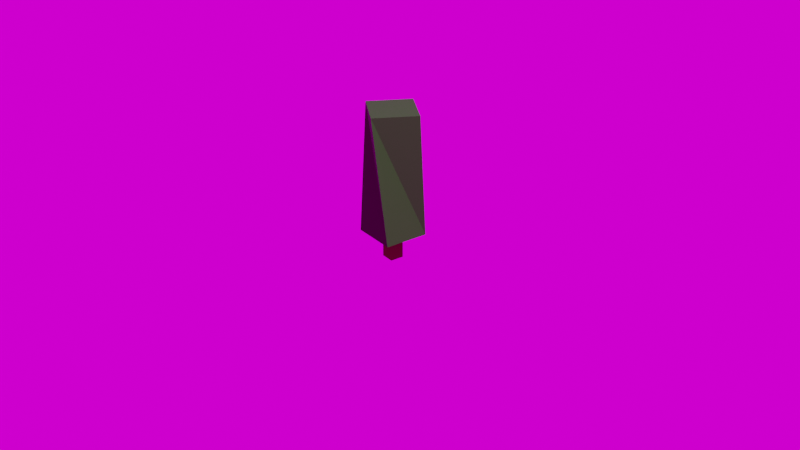 # Source: basic.blend  (saved by Blender 3.3.6; exported with 4.5.12 LTS)
import bpy
from mathutils import Matrix  # noqa: F401  (used for matrix-valued properties, if any)

bpy.ops.wm.read_factory_settings(use_empty=True)
scene = bpy.context.scene
scene.name = 'Scene'

# ---- collections
col_collection = bpy.data.collections.new('Collection'); scene.collection.children.link(col_collection)

# ---- images (referenced by path relative to the original .blend; pixels are not part of the script)
import os
ASSET_DIR = os.environ.get("B2B_ASSET_DIR", "")  # directory of the original .blend (textures are referenced by path, not embedded)
HERE = os.path.dirname(os.path.abspath(__file__))  # packed textures are extracted next to this script under _unpacked/

def load_image(name, relpath, width, height, colorspace="sRGB"):
    """Load a texture the original file referenced (path relative to the .blend, or extracted next to this script)."""
    p = next((c for c in (os.path.join(HERE, relpath), os.path.join(ASSET_DIR, relpath)) if relpath and os.path.exists(c)), "")
    if p:
        img = bpy.data.images.load(p, check_existing=True)
        img.name = name
    else:  # same state as the original file: an image datablock whose file is absent (Cycles renders it pink)
        img = bpy.data.images.new(name, width, height)
        img.source = "FILE"
        img.filepath = "//" + (relpath or name)
    img.colorspace_settings.name = colorspace
    return img
img_studio_garden_4k_hdr = load_image('studio_garden_4k.hdr', 'studio_garden_4k.hdr', 1024, 1024, 'Linear Rec.709')

# ---- materials (node trees are filled in below, after node groups)
mat_trunk = bpy.data.materials.new('Trunk')
mat_trunk.diffuse_color = (0.08714, 0.03997, 0.0212, 1.0)
mat_leaf = bpy.data.materials.new('Leaf')
mat_leaf.diffuse_color = (0.02764, 0.1282, 0.01591, 1.0)

# ---- node groups
ng_gltf_material_output = bpy.data.node_groups.new('glTF Material Output', 'ShaderNodeTree')
_s = ng_gltf_material_output.interface.new_socket(name='Occlusion', in_out='INPUT', socket_type='NodeSocketFloat')
_s = ng_gltf_material_output.interface.new_socket(name='Thickness', in_out='INPUT', socket_type='NodeSocketFloat')
_s = ng_gltf_material_output.interface.new_socket(name='Specular', in_out='INPUT', socket_type='NodeSocketFloat')
_s.default_value = 1.0
_s = ng_gltf_material_output.interface.new_socket(name='Specular Color', in_out='INPUT', socket_type='NodeSocketColor')
_s.default_value = (1.0, 1.0, 1.0, 1.0)
_N = ng_gltf_material_output.nodes; _L = ng_gltf_material_output.links
n0 = _N.new('NodeGroupOutput'); n0.name = 'Group Output'; n0.location = (0, 0)
n1 = _N.new('NodeGroupInput'); n1.name = 'Group Input'; n1.location = (-200, 0)
n0.is_active_output = True

# ---- material node trees
mat_trunk.use_nodes = True; mat_trunk.node_tree.nodes.clear()
_N = mat_trunk.node_tree.nodes; _L = mat_trunk.node_tree.links
n0 = _N.new('ShaderNodeBsdfPrincipled'); n0.name = 'Principled BSDF'; n0.location = (10, 300)
n0.distribution = 'GGX'
n0.subsurface_method = 'RANDOM_WALK_SKIN'
n0.inputs[0].default_value = (0.08714, 0.03997, 0.0212, 1.0)
n0.inputs[2].default_value = 1.0
n0.inputs[3].default_value = 1.45
n0.inputs[13].default_value = 0.0
n0.inputs[14].default_value = (0.08714, 0.03997, 0.0212, 1.0)
n0.inputs[27].default_value = (0.0, 0.0, 0.0, 1.0)
n0.inputs[28].default_value = 1.0
n1 = _N.new('ShaderNodeGroup'); n1.name = 'Group'; n1.location = (40, -370)
n1.width = 180
n1.node_tree = ng_gltf_material_output
n1.inputs[0].default_value = 0.0
n1.inputs[1].default_value = 0.0
n1.inputs[2].default_value = 1.0
n1.inputs[3].default_value = (0.0, 0.0, 0.0, 1.0)
n2 = _N.new('ShaderNodeOutputMaterial'); n2.name = 'Material Output'; n2.location = (320, 270)
_L.new(n0.outputs[0], n2.inputs[0])
n2.is_active_output = True
mat_leaf.use_nodes = True; mat_leaf.node_tree.nodes.clear()
_N = mat_leaf.node_tree.nodes; _L = mat_leaf.node_tree.links
n0 = _N.new('ShaderNodeBsdfPrincipled'); n0.name = 'Principled BSDF'; n0.location = (10, 300)
n0.distribution = 'GGX'
n0.subsurface_method = 'RANDOM_WALK_SKIN'
n0.inputs[0].default_value = (0.02764, 0.1282, 0.01591, 1.0)
n0.inputs[2].default_value = 0.6654
n0.inputs[3].default_value = 1.45
n0.inputs[13].default_value = 0.1535
n0.inputs[27].default_value = (0.0, 0.0, 0.0, 1.0)
n0.inputs[28].default_value = 1.0
n1 = _N.new('ShaderNodeGroup'); n1.name = 'Group'; n1.location = (40, -370)
n1.width = 180
n1.node_tree = ng_gltf_material_output
n1.inputs[0].default_value = 0.0
n1.inputs[1].default_value = 0.0
n1.inputs[2].default_value = 1.0
n1.inputs[3].default_value = (0.3641, 0.3641, 0.3641, 1.0)
n2 = _N.new('ShaderNodeOutputMaterial'); n2.name = 'Material Output'; n2.location = (320, 270)
_L.new(n0.outputs[0], n2.inputs[0])
n2.is_active_output = True

# ---- world
world_world = bpy.data.worlds.new('World'); scene.world = world_world
world_world.use_nodes = True; world_world.node_tree.nodes.clear()
_N = world_world.node_tree.nodes; _L = world_world.node_tree.links
n0 = _N.new('ShaderNodeOutputWorld'); n0.name = 'World Output'; n0.location = (300, 300)
n1 = _N.new('ShaderNodeBackground'); n1.name = 'Background'; n1.location = (10, 300)
n2 = _N.new('ShaderNodeTexEnvironment'); n2.name = 'Environment Texture'; n2.location = (-280, 280)
n2.image = img_studio_garden_4k_hdr
_L.new(n1.outputs[0], n0.inputs[0])
_L.new(n2.outputs[0], n1.inputs[0])
n0.is_active_output = True
world_world.color = (0.05088, 0.05088, 0.05088)
world_world.use_sun_shadow = False
world_world.sun_shadow_jitter_overblur = 0.0

# ---- cameras
cam_camera = bpy.data.cameras.new('Camera')
cam_camera.clip_end = 100.0
cam_camera.ortho_scale = 7.314

# ---- lights
light_light = bpy.data.lights.new('Light', 'POINT')
light_light.transmission_factor = 0.0
light_light.energy = 1000.0
light_light.shadow_soft_size = 0.1
light_light.shadow_maximum_resolution = 0.006
light_light.use_absolute_resolution = True

# ---- meshes
me_cube_002 = bpy.data.meshes.new('Cube.002')
me_cube_002.from_pydata([(-1.0, -1.0, -1.0), (-1.0, -1.0, 1.0), (-1.0, 1.0, -1.0), (-1.0, 1.0, 1.0), (1.0, -1.0, -1.0), (1.0, -1.0, 1.0), (1.0, 1.0, -1.0), (1.0, 1.0, 1.0)], [], [(0, 1, 3, 2), (2, 3, 7, 6), (6, 7, 5, 4), (4, 5, 1, 0), (2, 6, 4, 0), (7, 3, 1, 5)])
_uv = me_cube_002.uv_layers.new(name='UVMap')
_uv.uv.foreach_set('vector', [0.375, 0.0, 0.625, 0.0, 0.625, 0.25, 0.375, 0.25, 0.375, 0.25, 0.625, 0.25, 0.625, 0.5, 0.375, 0.5, 0.375, 0.5, 0.625, 0.5, 0.625, 0.75, 0.375, 0.75, 0.375, 0.75, 0.625, 0.75, 0.625, 1.0, 0.375, 1.0, 0.125, 0.5, 0.375, 0.5, 0.375, 0.75, 0.125, 0.75, 0.625, 0.5, 0.875, 0.5, 0.875, 0.75, 0.625, 0.75])
me_cube_002.materials.append(mat_trunk)
me_cube_002.update()
me_cube_003 = bpy.data.meshes.new('Cube.003')
me_cube_003.from_pydata([(-1.0, -1.0, -1.0), (-1.355, -0.4056, 7.371), (-1.0, 1.0, -1.0), (-0.4056, 1.355, 7.371), (1.0, -1.0, -1.0), (0.4056, -1.355, 7.371), (1.0, 1.0, -1.0), (1.355, 0.4056, 7.371)], [], [(0, 1, 3, 2), (2, 3, 7, 6), (6, 7, 5, 4), (4, 5, 1, 0), (2, 6, 4, 0), (7, 3, 1, 5)])
_uv = me_cube_003.uv_layers.new(name='UVMap')
_uv.uv.foreach_set('vector', [0.375, 0.0, 0.625, 0.0, 0.625, 0.25, 0.375, 0.25, 0.375, 0.25, 0.625, 0.25, 0.625, 0.5, 0.375, 0.5, 0.375, 0.5, 0.625, 0.5, 0.625, 0.75, 0.375, 0.75, 0.375, 0.75, 0.625, 0.75, 0.625, 1.0, 0.375, 1.0, 0.125, 0.5, 0.375, 0.5, 0.375, 0.75, 0.125, 0.75, 0.625, 0.5, 0.875, 0.5, 0.875, 0.75, 0.625, 0.75])
me_cube_003.materials.append(mat_leaf)
me_cube_003.update()

# ---- objects
ob_light = bpy.data.objects.new('Light', light_light)
ob_camera = bpy.data.objects.new('Camera', cam_camera)
ob_cube = bpy.data.objects.new('Cube', me_cube_002)
ob_cube_001 = bpy.data.objects.new('Cube.001', me_cube_003)

# ---- transforms, parenting, visibility, modifiers, constraints
ob_light.location = (4.076, 1.005, 5.904)
ob_light.rotation_euler = (0.6503, 0.05522, 1.866)
ob_light.lock_rotations_4d = False
ob_light.empty_display_type = 'ARROWS'
ob_light.color = (0.0, 0.0, 0.0, 0.0)
ob_light.lineart.crease_threshold = 0.0
ob_camera.location = (4.476, -2.018, 2.525)
ob_camera.rotation_euler = (1.102, 6.364e-08, 0.9406)
ob_camera.lock_rotations_4d = False
ob_camera.empty_display_type = 'ARROWS'
ob_camera.color = (0.0, 0.0, 0.0, 0.0)
ob_camera.display_type = 'WIRE'
ob_camera.lineart.crease_threshold = 0.0
ob_cube.location = (0.6678, 0.718, 0.058)
ob_cube.scale = (0.03402, 0.03402, 0.07475)
ob_cube_001.location = (0.6678, 0.718, 0.1866)
ob_cube_001.scale = (0.1104, 0.1104, 0.07475)

# ---- collection membership
col_collection.objects.link(ob_light)
col_collection.objects.link(ob_camera)
col_collection.objects.link(ob_cube)
col_collection.objects.link(ob_cube_001)

# ---- scene / render settings (as saved in the file)
scene.camera = ob_camera
scene.frame_start = 1; scene.frame_end = 250; scene.frame_set(1)
scene.render.engine = 'CYCLES'
scene.cycles.sampling_pattern = 'TABULATED_SOBOL'
scene.cycles.use_light_tree = False
scene.view_settings.view_transform = 'Filmic'
bpy.context.view_layer.update()
